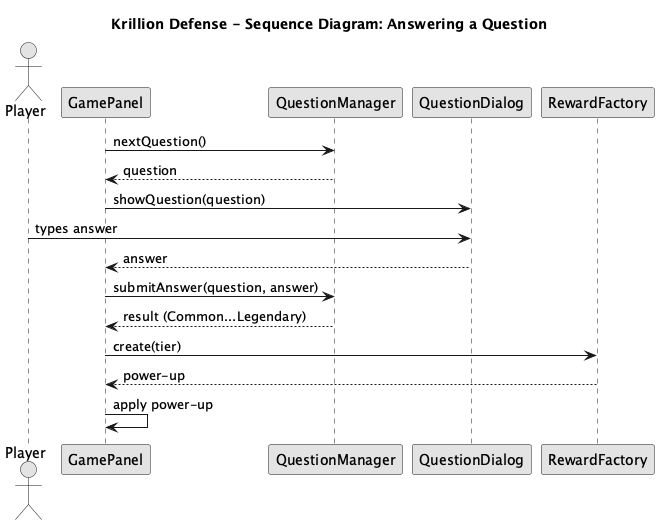

The diagram above was rendered by PlantUML. Its source (embedded in the PNG):
@startuml sequence_diagram
title Krillion Defense - Sequence Diagram: Answering a Question
skinparam monochrome true
skinparam shadowing false

actor Player
participant GamePanel
participant QuestionManager
participant QuestionDialog
participant RewardFactory

GamePanel -> QuestionManager : nextQuestion()
QuestionManager --> GamePanel : question
GamePanel -> QuestionDialog : showQuestion(question)
Player -> QuestionDialog : types answer
QuestionDialog --> GamePanel : answer
GamePanel -> QuestionManager : submitAnswer(question, answer)
QuestionManager --> GamePanel : result (Common...Legendary)
GamePanel -> RewardFactory : create(tier)
RewardFactory --> GamePanel : power-up
GamePanel -> GamePanel : apply power-up
@enduml